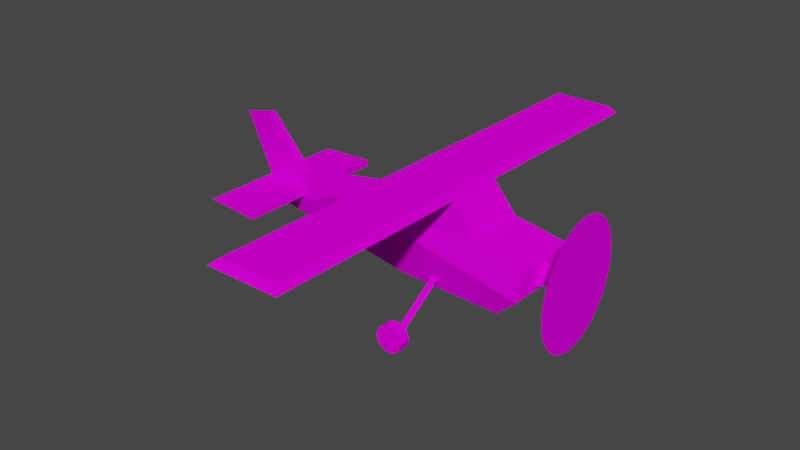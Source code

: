 # Source: spn_redbaron.blend  (saved by Blender 3.3.6; exported with 4.5.12 LTS)
import bpy
from mathutils import Matrix  # noqa: F401  (used for matrix-valued properties, if any)

bpy.ops.wm.read_factory_settings(use_empty=True)
scene = bpy.context.scene
scene.name = 'Scene'

# ---- collections
col_collection = bpy.data.collections.new('Collection'); scene.collection.children.link(col_collection)

# ---- images (referenced by path relative to the original .blend; pixels are not part of the script)
import os
ASSET_DIR = os.environ.get("B2B_ASSET_DIR", "")  # directory of the original .blend (textures are referenced by path, not embedded)
HERE = os.path.dirname(os.path.abspath(__file__))  # packed textures are extracted next to this script under _unpacked/

def load_image(name, relpath, width, height, colorspace="sRGB"):
    """Load a texture the original file referenced (path relative to the .blend, or extracted next to this script)."""
    p = next((c for c in (os.path.join(HERE, relpath), os.path.join(ASSET_DIR, relpath)) if relpath and os.path.exists(c)), "")
    if p:
        img = bpy.data.images.load(p, check_existing=True)
        img.name = name
    else:  # same state as the original file: an image datablock whose file is absent (Cycles renders it pink)
        img = bpy.data.images.new(name, width, height)
        img.source = "FILE"
        img.filepath = "//" + (relpath or name)
    img.colorspace_settings.name = colorspace
    return img
img_level5_plane_png = load_image('level5_plane.png', 'level5_plane.png', 1024, 1024, 'sRGB')
img_level5_heliblade64_png = load_image('level5_heliblade64.png', 'level5_heliblade64.png', 1024, 1024, 'sRGB')

# ---- materials (node trees are filled in below, after node groups)
mat_level5_plane = bpy.data.materials.new('level5_plane')
mat_level5_plane.alpha_threshold = 0.0
mat_level5_plane.use_transparent_shadow = False
mat_level5_plane.diffuse_color = (1.0, 1.0, 1.0, 1.0)
mat_level5_plane.roughness = 0.5
mat_level5_heliblade64 = bpy.data.materials.new('level5_heliblade64')
mat_level5_heliblade64.alpha_threshold = 0.0
mat_level5_heliblade64.use_transparent_shadow = False
mat_level5_heliblade64.diffuse_color = (1.0, 1.0, 1.0, 1.0)
mat_level5_heliblade64.roughness = 0.5

# ---- material node trees
mat_level5_plane.use_nodes = True; mat_level5_plane.node_tree.nodes.clear()
_N = mat_level5_plane.node_tree.nodes; _L = mat_level5_plane.node_tree.links
n0 = _N.new('ShaderNodeBsdfDiffuse'); n0.name = 'Diffuse BSDF'; n0.location = (0, 0)
n1 = _N.new('ShaderNodeTexImage'); n1.name = 'Image Texture'; n1.location = (0, 0)
n1.image = img_level5_plane_png
n2 = _N.new('ShaderNodeOutputMaterial'); n2.name = 'Material Output'; n2.location = (0, 0)
_L.new(n0.outputs[0], n2.inputs[0])
_L.new(n1.outputs[0], n0.inputs[0])
n2.is_active_output = True
mat_level5_heliblade64.use_nodes = True; mat_level5_heliblade64.node_tree.nodes.clear()
_N = mat_level5_heliblade64.node_tree.nodes; _L = mat_level5_heliblade64.node_tree.links
n0 = _N.new('ShaderNodeBsdfDiffuse'); n0.name = 'Diffuse BSDF'; n0.location = (0, 0)
n1 = _N.new('ShaderNodeTexImage'); n1.name = 'Image Texture'; n1.location = (0, 0)
n1.image = img_level5_heliblade64_png
n2 = _N.new('ShaderNodeOutputMaterial'); n2.name = 'Material Output'; n2.location = (0, 0)
_L.new(n0.outputs[0], n2.inputs[0])
_L.new(n1.outputs[0], n0.inputs[0])
n2.is_active_output = True

# ---- world
world_world = bpy.data.worlds.new('World'); scene.world = world_world
world_world.use_nodes = True; world_world.node_tree.nodes.clear()
_N = world_world.node_tree.nodes; _L = world_world.node_tree.links
n0 = _N.new('ShaderNodeOutputWorld'); n0.name = 'World Output'; n0.location = (300, 300)
n1 = _N.new('ShaderNodeBackground'); n1.name = 'Background'; n1.location = (10, 300)
n1.inputs[0].default_value = (0.05088, 0.05088, 0.05088, 1.0)
_L.new(n1.outputs[0], n0.inputs[0])
n0.is_active_output = True
world_world.color = (0.05088, 0.05088, 0.05088)
world_world.use_sun_shadow = False
world_world.sun_shadow_jitter_overblur = 0.0

# ---- meshes
me_track6_pmd10_mesh = bpy.data.meshes.new('TRACK6.PMD10.mesh')
me_track6_pmd10_mesh.from_pydata([(6.894, -16.16, 3.037), (7.475, -16.15, 4.732), (8.941, -16.14, 5.762), (10.73, -16.14, 5.733), (12.17, -16.15, 4.657), (12.69, -16.16, 2.944), (12.11, -16.17, 1.249), (10.64, -16.18, 0.2191), (8.853, -16.18, 0.2478), (7.42, -16.17, 1.324), (7.421, -18.59, 1.34), (8.854, -18.59, 0.2632), (10.65, -18.59, 0.2344), (12.11, -18.59, 1.264), (12.69, -18.58, 2.959), (12.17, -18.56, 4.672), (10.73, -18.56, 5.749), (8.942, -18.56, 5.777), (7.476, -18.57, 4.748), (6.895, -18.58, 3.052), (7.406, 15.93, 1.12), (8.838, 15.92, 0.04411), (10.63, 15.92, 0.01536), (12.1, 15.93, 1.045), (12.68, 15.94, 2.74), (12.15, 15.95, 4.453), (10.72, 15.95, 5.53), (8.927, 15.95, 5.558), (7.46, 15.95, 4.529), (6.879, 15.94, 2.833), (6.878, 18.35, 2.818), (7.459, 18.36, 4.513), (8.926, 18.37, 5.543), (10.72, 18.37, 5.514), (12.15, 18.36, 4.438), (12.68, 18.35, 2.725), (12.1, 18.34, 1.03), (10.63, 18.33, 0.0), (8.837, 18.33, 0.02877), (7.405, 18.34, 1.105), (8.979, 4.495, 10.25), (9.749, 5.142, 11.15), (9.622, 15.95, 3.417), (8.844, 15.92, 2.082), (25.06, 6.507, 8.925), (30.3, 8.369, 13.74), (30.31, -8.437, 13.85), (25.07, -6.641, 9.008), (1.176, 3.573, 7.355), (1.18, -3.686, 7.401), (30.39, 7.345, 19.43), (19.48, 6.488, 21.84), (19.48, -6.463, 21.92), (30.4, -7.34, 19.53), (14.79, 6.055, 28.08), (14.8, -5.955, 28.16), (-12.69, -5.597, 20.15), (-33.14, -1.128, 11.13), (-0.7056, 5.57, 28.09), (-12.7, 5.571, 20.07), (-0.7006, -5.484, 28.16), (-33.14, 0.9698, 11.12), (-28.02, 1.024, 19.3), (-26.34, 17.06, 15.06), (-26.33, -17.16, 15.28), (-38.03, -17.16, 16.2), (-38.04, 17.06, 15.99), (-28.02, -1.074, 19.31), (-38.35, -0.05243, 15.68), (1.106, 49.08, 29.32), (1.15, -48.97, 29.94), (13.73, -48.97, 29.99), (13.69, 49.09, 29.36), (-37.51, -1.01, 29.95), (-44.42, 0.02762, 28.7), (-37.51, 1.087, 29.93), (-26.3, -17.16, 16.76), (-26.32, 17.07, 16.54), (37.42, -0.01285, 16.6), (30.39, -0.0007925, 18.99), (30.32, -2.53, 14.68), (30.32, 2.473, 14.65), (10.49, 4.495, 10.23), (10.36, 15.92, 2.058), (14.82, -50.33, 28.44), (14.77, 50.43, 27.8), (-0.7256, 50.42, 27.8), (-0.6807, -50.33, 28.44), (9.636, -16.17, 3.621), (10.37, -16.16, 2.262), (10.5, -4.625, 10.29), (9.754, -5.261, 11.21), (8.858, -16.16, 2.286), (8.983, -4.626, 10.31)], [], [(9, 0, 1, 2, 3, 4, 5, 6, 7, 8), (19, 10, 11, 12, 13, 14, 15, 16, 17, 18), (19, 0, 9, 10), (10, 9, 8, 11), (11, 8, 7, 12), (12, 7, 6, 13), (13, 6, 5, 14), (14, 5, 4, 15), (15, 4, 3, 16), (16, 3, 2, 17), (17, 2, 1, 18), (18, 1, 0, 19), (29, 20, 21, 22, 23, 24, 25, 26, 27, 28), (39, 30, 31, 32, 33, 34, 35, 36, 37, 38), (29, 30, 39, 20), (20, 39, 38, 21), (21, 38, 37, 22), (22, 37, 36, 23), (23, 36, 35, 24), (24, 35, 34, 25), (25, 34, 33, 26), (26, 33, 32, 27), (27, 32, 31, 28), (28, 31, 30, 29), (43, 40, 41, 42), (47, 44, 45, 46), (49, 48, 44, 47), (53, 50, 51, 52), (52, 51, 54, 55), (46, 56, 57, 49, 47), (60, 58, 59, 56), (62, 59, 61), (66, 63, 64, 65), (57, 67, 68), (72, 69, 70, 71), (68, 67, 73, 74), (62, 68, 74, 75), (65, 76, 77, 66), (45, 44, 48, 61, 59), (57, 61, 48, 49), (80, 78, 79), (51, 59, 58, 54), (46, 45, 50, 53), (78, 81, 79), (42, 41, 82, 83), (85, 72, 71, 84), (78, 80, 81), (56, 59, 62, 67), (57, 68, 61), (67, 62, 75, 73), (73, 75, 74), (87, 70, 69, 86), (45, 59, 51, 50), (72, 85, 86, 69), (62, 61, 68), (43, 83, 82, 40), (56, 52, 55, 60), (66, 77, 63), (76, 65, 64), (91, 88, 89, 90), (57, 56, 67), (84, 71, 70, 87), (86, 85, 84, 87), (63, 77, 76, 64), (93, 92, 88, 91), (89, 92, 93, 90), (56, 46, 53, 52)])
_uv = me_track6_pmd10_mesh.uv_layers.new(name='UVMap')
_uv.uv.foreach_set('vector', [0.1112, 0.8978, 0.1227, 0.9332, 0.1112, 0.9686, 0.08114, 0.9904, 0.04395, 0.9904, 0.01386, 0.9686, 0.002374, 0.9332, 0.01386, 0.8978, 0.04395, 0.876, 0.08114, 0.876, 0.1227, 0.9332, 0.1112, 0.8978, 0.08114, 0.876, 0.04395, 0.876, 0.01386, 0.8978, 0.002374, 0.9332, 0.01386, 0.9686, 0.04395, 0.9904, 0.08114, 0.9904, 0.1112, 0.9686, 0.1227, 0.9332, 0.1227, 0.9332, 0.1112, 0.8978, 0.1112, 0.8978, 0.1112, 0.8978, 0.1112, 0.8978, 0.08114, 0.876, 0.08114, 0.876, 0.08114, 0.876, 0.08114, 0.876, 0.04395, 0.876, 0.04395, 0.876, 0.04395, 0.876, 0.04395, 0.876, 0.01386, 0.8978, 0.01386, 0.8978, 0.01386, 0.8978, 0.01386, 0.8978, 0.002374, 0.9332, 0.002374, 0.9332, 0.002374, 0.9332, 0.002374, 0.9332, 0.01386, 0.9686, 0.01386, 0.9686, 0.01386, 0.9686, 0.01386, 0.9686, 0.04395, 0.9904, 0.04395, 0.9904, 0.04395, 0.9904, 0.04395, 0.9904, 0.08114, 0.9904, 0.08114, 0.9904, 0.08114, 0.9904, 0.08114, 0.9904, 0.1112, 0.9686, 0.1112, 0.9686, 0.1112, 0.9686, 0.1112, 0.9686, 0.1227, 0.9332, 0.1227, 0.9332, 0.1227, 0.9332, 0.1112, 0.8978, 0.08114, 0.876, 0.04395, 0.876, 0.01386, 0.8978, 0.002374, 0.9332, 0.01386, 0.9686, 0.04395, 0.9904, 0.08114, 0.9904, 0.1112, 0.9686, 0.1112, 0.8978, 0.1227, 0.9332, 0.1112, 0.9686, 0.08114, 0.9904, 0.04395, 0.9904, 0.01386, 0.9686, 0.002374, 0.9332, 0.01386, 0.8978, 0.04395, 0.876, 0.08114, 0.876, 0.1227, 0.9332, 0.1227, 0.9332, 0.1112, 0.8978, 0.1112, 0.8978, 0.1112, 0.8978, 0.1112, 0.8978, 0.08114, 0.876, 0.08114, 0.876, 0.08114, 0.876, 0.08114, 0.876, 0.04395, 0.876, 0.04395, 0.876, 0.04395, 0.876, 0.04395, 0.876, 0.01386, 0.8978, 0.01386, 0.8978, 0.01386, 0.8978, 0.01386, 0.8978, 0.002374, 0.9332, 0.002374, 0.9332, 0.002374, 0.9332, 0.002374, 0.9332, 0.01386, 0.9686, 0.01386, 0.9686, 0.01386, 0.9686, 0.01386, 0.9686, 0.04395, 0.9904, 0.04395, 0.9904, 0.04395, 0.9904, 0.04395, 0.9904, 0.08114, 0.9904, 0.08114, 0.9904, 0.08114, 0.9904, 0.08114, 0.9904, 0.1112, 0.9686, 0.1112, 0.9686, 0.1112, 0.9686, 0.1112, 0.9686, 0.1227, 0.9332, 0.1227, 0.9332, 0.7604, 0.8586, 0.7604, 0.9106, 0.7502, 0.9319, 0.7502, 0.8902, 0.4964, 0.2226, 0.4964, 0.4651, 0.3695, 0.4988, 0.3695, 0.1889, 0.1938, 0.5203, 0.1938, 0.5203, 0.06877, 0.5477, 0.06877, 0.5477, 0.2225, 0.2085, 0.2225, 0.4792, 0.165, 0.4633, 0.165, 0.2245, 0.165, 0.2245, 0.165, 0.4633, 0.005738, 0.4546, 0.005738, 0.2331, -0.000409, 0.6627, 0.5768, 0.7945, 0.8486, 0.5764, 0.3883, 0.5015, 0.06877, 0.5477, 0.4179, 0.9867, 0.4179, 0.9867, 0.5768, 0.7945, 0.5768, 0.7945, 0.7819, 0.7699, 0.5768, 0.7945, 0.8486, 0.5764, 0.8405, 0.1607, 0.8405, 0.003811, 0.1578, 0.003811, 0.1578, 0.1607, 0.8486, 0.5764, 0.7819, 0.7699, 0.9195, 0.6812, 0.9768, 0.01304, 0.9768, 0.1594, 0.01636, 0.1594, 0.01636, 0.01304, 0.9195, 0.6812, 0.7819, 0.7699, 0.9112, 0.9936, 1.003, 0.9619, 0.7819, 0.7699, 0.9195, 0.6812, 1.003, 0.9619, 0.9112, 0.9936, 0.1578, 0.1607, 0.1578, 0.003811, 0.8405, 0.003811, 0.8405, 0.1607, -0.000409, 0.6627, 0.06877, 0.5477, 0.3883, 0.5015, 0.8486, 0.5764, 0.5768, 0.7945, 0.8486, 0.5764, 0.8486, 0.5764, 0.3883, 0.5015, 0.3883, 0.5015, 0.7826, 0.8615, 0.5728, 0.9252, 0.7826, 0.9912, 0.1463, 0.8481, 0.5768, 0.7945, 0.4179, 0.9867, 0.2104, 0.9924, 0.3695, 0.1889, 0.3695, 0.4988, 0.2225, 0.4792, 0.2225, 0.2085, 0.5728, 0.9252, 0.7826, 0.8615, 0.7826, 0.9912, 0.7502, 0.8902, 0.7502, 0.9319, 0.7401, 0.9106, 0.7401, 0.8586, 0.99, 0.000131, 0.9768, 0.01304, 0.01636, 0.01304, 0.003144, 0.000131, 0.5728, 0.9252, 0.7826, 0.8615, 0.7826, 0.8615, 0.5768, 0.7945, 0.5768, 0.7945, 0.7819, 0.7699, 0.7819, 0.7699, 0.8486, 0.5764, 0.9195, 0.6812, 0.8486, 0.5764, 0.7819, 0.7699, 0.7819, 0.7699, 0.9112, 0.9936, 0.9112, 0.9936, 0.9112, 0.9936, 0.9112, 0.9936, 1.003, 0.9619, 0.003144, 0.1804, 0.01636, 0.1594, 0.9768, 0.1594, 0.99, 0.1804, -0.000409, 0.6627, 0.5768, 0.7945, 0.1463, 0.8481, -0.000409, 0.7959, 0.9768, 0.01304, 0.99, 0.000131, 0.99, 0.1804, 0.9768, 0.1594, 0.7819, 0.7699, 0.8486, 0.5764, 0.9195, 0.6812, 0.7604, 0.8586, 0.7401, 0.8586, 0.7401, 0.9106, 0.7604, 0.9106, 0.5768, 0.7945, 0.1463, 0.8481, 0.2104, 0.9924, 0.4179, 0.9867, 0.8405, 0.1607, 0.8405, 0.003811, 0.8405, 0.003811, 0.1578, 0.003811, 0.1578, 0.1607, 0.1578, 0.003811, 0.7502, 0.9319, 0.7502, 0.8902, 0.7401, 0.8586, 0.7401, 0.9106, 0.8486, 0.5764, 0.5768, 0.7945, 0.7819, 0.7699, 0.003144, 0.000131, 0.01636, 0.01304, 0.01636, 0.1594, 0.003144, 0.1804, 0.99, 0.1804, 0.99, 0.000131, 0.003144, 0.000131, 0.003144, 0.1804, 0.8405, 0.003811, 0.8405, 0.003811, 0.1578, 0.003811, 0.1578, 0.003811, 0.7604, 0.9106, 0.7604, 0.8586, 0.7502, 0.8902, 0.7502, 0.9319, 0.7401, 0.8586, 0.7604, 0.8586, 0.7604, 0.9106, 0.7401, 0.9106, 0.5768, 0.7945, -0.000409, 0.6627, -0.000409, 0.7959, 0.1463, 0.8481])
me_track6_pmd10_mesh.materials.append(mat_level5_plane)
me_track6_pmd10_mesh.use_remesh_preserve_volume = False
me_track6_pmd10_mesh.use_remesh_preserve_attributes = False
me_track6_pmd10_mesh.use_mirror_vertex_groups = False
me_track6_pmd10_mesh.update()
me_track6_pmd11_mesh = bpy.data.meshes.new('TRACK6.PMD11.mesh')
me_track6_pmd11_mesh.from_pydata([(0.0, 0.0002441, -1.192e-06), (-0.004524, -0.07996, 12.96), (0.0, -2.638, 12.7), (-0.008869, 2.481, 12.73), (-0.01287, 4.947, 12.0), (-0.01639, 7.223, 10.82), (-0.01927, 9.221, 9.22), (-0.0214, 10.86, 7.266), (-0.02273, 12.09, 5.033), (0.0, 2.638, -12.7), (-0.004524, 5.095, -11.94), (-0.02273, 13.12, 0.07917), (-0.02317, 12.85, 2.606), (-0.0214, 12.88, -2.451), (-0.01927, 12.15, -4.886), (-0.01639, 10.95, -7.134), (-0.01287, 9.334, -9.108), (-0.008869, 7.356, -10.73), (0.02318, -12.85, -2.606), (0.02273, -12.09, -5.033), (0.004524, 0.08032, -12.96), (0.008877, -2.481, -12.73), (0.01287, -4.947, -12.0), (0.01638, -7.222, -10.82), (0.01927, -9.22, -9.22), (0.02142, -10.86, -7.266), (0.004524, -5.095, 11.94), (0.02273, -13.12, -0.07916), (0.02142, -12.88, 2.451), (0.01927, -12.15, 4.886), (0.01638, -10.95, 7.134), (0.01287, -9.334, 9.108), (0.008877, -7.356, 10.73)], [], [(2, 1, 0), (1, 3, 0), (3, 4, 0), (4, 5, 0), (5, 6, 0), (6, 7, 0), (7, 8, 0), (10, 9, 0), (12, 11, 0), (11, 13, 0), (13, 14, 0), (14, 15, 0), (15, 16, 0), (16, 17, 0), (17, 10, 0), (19, 18, 0), (9, 20, 0), (20, 21, 0), (21, 22, 0), (22, 23, 0), (23, 24, 0), (24, 25, 0), (25, 19, 0), (26, 2, 0), (18, 27, 0), (27, 28, 0), (28, 29, 0), (29, 30, 0), (30, 31, 0), (31, 32, 0), (32, 26, 0), (8, 12, 0)])
_uv = me_track6_pmd11_mesh.uv_layers.new(name='UVMap')
_uv.uv.foreach_set('vector', [1.0, 1.0, 0.875, 1.0, 1.0, 0.0, 0.875, 1.0, 0.75, 1.0, 0.875, 0.0, 0.75, 1.0, 0.625, 1.0, 0.75, 0.0, 0.625, 1.0, 0.5, 1.0, 0.625, 0.0, 0.5, 1.0, 0.375, 1.0, 0.5, 0.0, 0.375, 1.0, 0.25, 1.0, 0.375, 0.0, 0.25, 1.0, 0.125, 1.0, 0.25, 0.0, 0.125, 1.0, 0.0, 1.0, 0.125, 0.0, 1.0, 1.0, 0.875, 1.0, 1.0, 0.0, 0.875, 1.0, 0.75, 1.0, 0.875, 0.0, 0.75, 1.0, 0.625, 1.0, 0.75, 0.0, 0.625, 1.0, 0.5, 1.0, 0.625, 0.0, 0.5, 1.0, 0.375, 1.0, 0.5, 0.0, 0.375, 1.0, 0.25, 1.0, 0.375, 0.0, 0.25, 1.0, 0.125, 1.0, 0.25, 0.0, 0.125, 1.0, 0.0, 1.0, 0.125, 0.0, 1.0, 1.0, 0.875, 1.0, 1.0, 0.0, 0.875, 1.0, 0.75, 1.0, 0.875, 0.0, 0.75, 1.0, 0.625, 1.0, 0.75, 0.0, 0.625, 1.0, 0.5, 1.0, 0.625, 0.0, 0.5, 1.0, 0.375, 1.0, 0.5, 0.0, 0.375, 1.0, 0.25, 1.0, 0.375, 0.0, 0.25, 1.0, 0.125, 1.0, 0.25, 0.0, 0.125, 1.0, 0.0, 1.0, 0.125, 0.0, 1.0, 1.0, 0.875, 1.0, 1.0, 0.0, 0.875, 1.0, 0.75, 1.0, 0.875, 0.0, 0.75, 1.0, 0.625, 1.0, 0.75, 0.0, 0.625, 1.0, 0.5, 1.0, 0.625, 0.0, 0.5, 1.0, 0.375, 1.0, 0.5, 0.0, 0.375, 1.0, 0.25, 1.0, 0.375, 0.0, 0.25, 1.0, 0.125, 1.0, 0.25, 0.0, 0.125, 1.0, 0.0, 1.0, 0.125, 0.0])
me_track6_pmd11_mesh.materials.append(mat_level5_heliblade64)
me_track6_pmd11_mesh.use_remesh_preserve_volume = False
me_track6_pmd11_mesh.use_remesh_preserve_attributes = False
me_track6_pmd11_mesh.use_mirror_vertex_groups = False
me_track6_pmd11_mesh.update()

# ---- objects
ob_main = bpy.data.objects.new('main', me_track6_pmd10_mesh)
ob_blade = bpy.data.objects.new('blade', me_track6_pmd11_mesh)

# ---- transforms, parenting, visibility, modifiers, constraints
ob_main.location = (0.0, 0.0, 0.0)
ob_main.lineart.crease_threshold = 0.0
ob_blade.parent = ob_main
ob_blade.location = (37.42, -0.01285, 16.6)
ob_blade.rotation_euler = (0.0, -0.0, 0.07718)
ob_blade.lineart.crease_threshold = 0.0

# ---- collection membership
col_collection.objects.link(ob_main)
col_collection.objects.link(ob_blade)

# ---- scene / render settings (as saved in the file)
scene.frame_start = 1; scene.frame_end = 250; scene.frame_set(1)
scene.render.engine = 'BLENDER_EEVEE_NEXT'
scene.cycles.sampling_pattern = 'TABULATED_SOBOL'
scene.cycles.use_light_tree = False
scene.view_settings.view_transform = 'Filmic'
bpy.context.view_layer.update()

# ---- added for rendering (the .blend has no active camera and no usable light): camera, sun
cam_auto = bpy.data.cameras.new('AutoCamera')
cam_auto.lens = 50.0
cam_auto.sensor_width = 36.0
cam_auto.clip_end = 2173.65
ob_auto_camera = bpy.data.objects.new('AutoCamera', cam_auto)
scene.collection.objects.link(ob_auto_camera)
ob_auto_camera.location = (120.875, -148.579, 114.078)
ob_auto_camera.rotation_euler = (1.09748, -7.21219e-08, 0.694738)
scene.camera = ob_auto_camera
light_auto_sun = bpy.data.lights.new('AutoSun', 'SUN')
light_auto_sun.energy = 3.0
light_auto_sun.angle = 0.0523599
ob_auto_sun = bpy.data.objects.new('AutoSun', light_auto_sun)
scene.collection.objects.link(ob_auto_sun)
ob_auto_sun.rotation_euler = (0.872665, 0.174533, 0.523599)
bpy.context.view_layer.update()
